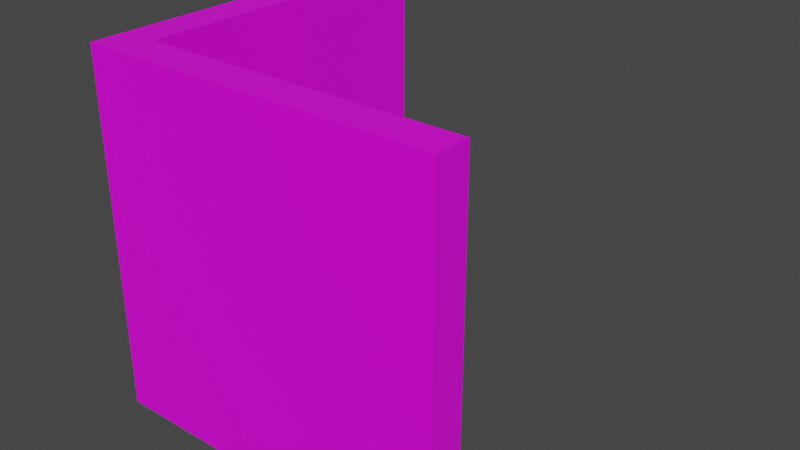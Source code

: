 # Source: corner.blend  (saved by Blender 2.80.75; exported with 4.5.12 LTS)
import bpy
from mathutils import Matrix  # noqa: F401  (used for matrix-valued properties, if any)

bpy.ops.wm.read_factory_settings(use_empty=True)
scene = bpy.context.scene
scene.name = 'Scene'

# ---- collections
col_collection = bpy.data.collections.new('Collection'); scene.collection.children.link(col_collection)

# ---- images (referenced by path relative to the original .blend; pixels are not part of the script)
import os
ASSET_DIR = os.environ.get("B2B_ASSET_DIR", "")  # directory of the original .blend (textures are referenced by path, not embedded)
HERE = os.path.dirname(os.path.abspath(__file__))  # packed textures are extracted next to this script under _unpacked/

def load_image(name, relpath, width, height, colorspace="sRGB"):
    """Load a texture the original file referenced (path relative to the .blend, or extracted next to this script)."""
    p = next((c for c in (os.path.join(HERE, relpath), os.path.join(ASSET_DIR, relpath)) if relpath and os.path.exists(c)), "")
    if p:
        img = bpy.data.images.load(p, check_existing=True)
        img.name = name
    else:  # same state as the original file: an image datablock whose file is absent (Cycles renders it pink)
        img = bpy.data.images.new(name, width, height)
        img.source = "FILE"
        img.filepath = "//" + (relpath or name)
    img.colorspace_settings.name = colorspace
    return img
img_texture_png = load_image('texture.png', 'texture.png', 1024, 1024, 'sRGB')

# ---- materials (node trees are filled in below, after node groups)
mat_material = bpy.data.materials.new('Material')
mat_material.alpha_threshold = 0.0
mat_material.use_transparent_shadow = False
mat_material.line_color = (0.0, 0.0, 0.0, 1.0)

# ---- material node trees
mat_material.use_nodes = True; mat_material.node_tree.nodes.clear()
_N = mat_material.node_tree.nodes; _L = mat_material.node_tree.links
n0 = _N.new('ShaderNodeOutputMaterial'); n0.name = 'Material Output'; n0.location = (300, 300)
n1 = _N.new('ShaderNodeBsdfPrincipled'); n1.name = 'Principled BSDF'; n1.location = (10, 300)
n1.distribution = 'GGX'
n1.subsurface_method = 'BURLEY'
n1.inputs[2].default_value = 0.4
n1.inputs[3].default_value = 1.45
n1.inputs[27].default_value = (0.0, 0.0, 0.0, 1.0)
n1.inputs[28].default_value = 1.0
n2 = _N.new('ShaderNodeTexImage'); n2.name = 'Image Texture'; n2.location = (-292, 295)
n2.image = img_texture_png
_L.new(n1.outputs[0], n0.inputs[0])
_L.new(n2.outputs[0], n1.inputs[0])
n0.is_active_output = True

# ---- world
world_world = bpy.data.worlds.new('World'); scene.world = world_world
world_world.use_nodes = True; world_world.node_tree.nodes.clear()
_N = world_world.node_tree.nodes; _L = world_world.node_tree.links
n0 = _N.new('ShaderNodeOutputWorld'); n0.name = 'World Output'; n0.location = (300, 300)
n1 = _N.new('ShaderNodeBackground'); n1.name = 'Background'; n1.location = (10, 300)
n1.inputs[0].default_value = (0.05088, 0.05088, 0.05088, 1.0)
_L.new(n1.outputs[0], n0.inputs[0])
n0.is_active_output = True
world_world.color = (0.05088, 0.05088, 0.05088)
world_world.use_sun_shadow = False
world_world.sun_shadow_jitter_overblur = 0.0

# ---- meshes
me_cube = bpy.data.meshes.new('Cube')
me_cube.from_pydata([(-1.0, 1.0, 1.0), (-1.0, 1.0, -1.0), (-1.0, -1.0, 1.0), (-1.0, -1.0, -1.0), (-0.8, 1.0, -1.0), (-0.8, -1.0, 1.0), (-0.8, -1.0, -1.0), (-0.8, 1.0, 1.0), (-1.0, -0.8, -1.0), (-1.0, -0.8, 1.0), (-0.8, -0.8, -1.0), (-0.8, -0.8, 1.0), (1.0, -0.8, -1.0), (1.0, -1.0, -1.0), (1.0, -1.0, 1.0), (1.0, -0.8, 1.0)], [], [(11, 9, 2, 5), (6, 5, 2, 3), (8, 9, 0, 1), (1, 0, 7, 4), (8, 10, 6, 3), (10, 11, 15, 12), (4, 7, 11, 10), (1, 4, 10, 8), (3, 2, 9, 8), (7, 0, 9, 11), (12, 15, 14, 13), (5, 6, 13, 14), (11, 5, 14, 15), (6, 10, 12, 13)])
_uv = me_cube.uv_layers.new(name='UVMap')
_uv.uv.foreach_set('vector', [0.07933, 0.9186, 0.07933, 0.9186, 0.07933, 0.9186, 0.07933, 0.9186, 0.07933, 0.9186, 0.07933, 0.9186, 0.07933, 0.9186, 0.07933, 0.9186, 0.07933, 0.9186, 0.07933, 0.9186, 0.07933, 0.9186, 0.07933, 0.9186, 0.07933, 0.9186, 0.07933, 0.9186, 0.07933, 0.9186, 0.07933, 0.9186, 0.07933, 0.9186, 0.07933, 0.9186, 0.07933, 0.9186, 0.07933, 0.9186, 0.07933, 0.9186, 0.07933, 0.9186, 0.07933, 0.9186, 0.07933, 0.9186, 0.07933, 0.9186, 0.07933, 0.9186, 0.07933, 0.9186, 0.07933, 0.9186, 0.07933, 0.9186, 0.07933, 0.9186, 0.07933, 0.9186, 0.07933, 0.9186, 0.07933, 0.9186, 0.07933, 0.9186, 0.07933, 0.9186, 0.07933, 0.9186, 0.07933, 0.9186, 0.07933, 0.9186, 0.07933, 0.9186, 0.07933, 0.9186, 0.07933, 0.9186, 0.07933, 0.9186, 0.07933, 0.9186, 0.07933, 0.9186, 0.07933, 0.9186, 0.07933, 0.9186, 0.07933, 0.9186, 0.07933, 0.9186, 0.07933, 0.9186, 0.07933, 0.9186, 0.07933, 0.9186, 0.07933, 0.9186, 0.07933, 0.9186, 0.07933, 0.9186, 0.07933, 0.9186, 0.07933, 0.9186])
_ca = me_cube.color_attributes.new('color', 'BYTE_COLOR', 'CORNER')
_ca.data.foreach_set('color', [0.03955, 0.0999, 0.2232, 1.0, 0.03955, 0.0999, 0.2232, 1.0, 0.03955, 0.0999, 0.2232, 1.0, 0.03955, 0.0999, 0.2232, 1.0, 0.03955, 0.0999, 0.2232, 1.0, 0.03955, 0.0999, 0.2232, 1.0, 0.03955, 0.0999, 0.2232, 1.0, 0.03955, 0.0999, 0.2232, 1.0, 0.03955, 0.0999, 0.2232, 1.0, 0.03955, 0.0999, 0.2232, 1.0, 0.03955, 0.0999, 0.2232, 1.0, 0.03955, 0.0999, 0.2232, 1.0, 0.03955, 0.0999, 0.2232, 1.0, 0.03955, 0.0999, 0.2232, 1.0, 0.03955, 0.0999, 0.2232, 1.0, 0.03955, 0.0999, 0.2232, 1.0, 0.03955, 0.0999, 0.2232, 1.0, 0.03955, 0.0999, 0.2232, 1.0, 0.03955, 0.0999, 0.2232, 1.0, 0.03955, 0.0999, 0.2232, 1.0, 0.03955, 0.0999, 0.2232, 1.0, 0.03955, 0.0999, 0.2232, 1.0, 0.03955, 0.0999, 0.2232, 1.0, 0.03955, 0.0999, 0.2232, 1.0, 0.03955, 0.0999, 0.2232, 1.0, 0.03955, 0.0999, 0.2232, 1.0, 0.03955, 0.0999, 0.2232, 1.0, 0.03955, 0.0999, 0.2232, 1.0, 0.03955, 0.0999, 0.2232, 1.0, 0.03955, 0.0999, 0.2232, 1.0, 0.03955, 0.0999, 0.2232, 1.0, 0.03955, 0.0999, 0.2232, 1.0, 0.03955, 0.0999, 0.2232, 1.0, 0.03955, 0.0999, 0.2232, 1.0, 0.03955, 0.0999, 0.2232, 1.0, 0.03955, 0.0999, 0.2232, 1.0, 0.03955, 0.0999, 0.2232, 1.0, 0.03955, 0.0999, 0.2232, 1.0, 0.03955, 0.0999, 0.2232, 1.0, 0.03955, 0.0999, 0.2232, 1.0, 0.03955, 0.0999, 0.2232, 1.0, 0.03955, 0.0999, 0.2232, 1.0, 0.03955, 0.0999, 0.2232, 1.0, 0.03955, 0.0999, 0.2232, 1.0, 0.03955, 0.0999, 0.2232, 1.0, 0.03955, 0.0999, 0.2232, 1.0, 0.03955, 0.0999, 0.2232, 1.0, 0.03955, 0.0999, 0.2232, 1.0, 0.03955, 0.0999, 0.2232, 1.0, 0.03955, 0.0999, 0.2232, 1.0, 0.03955, 0.0999, 0.2232, 1.0, 0.03955, 0.0999, 0.2232, 1.0, 0.03955, 0.0999, 0.2232, 1.0, 0.03955, 0.0999, 0.2232, 1.0, 0.03955, 0.0999, 0.2232, 1.0, 0.03955, 0.0999, 0.2232, 1.0])
me_cube.materials.append(mat_material)
me_cube.use_remesh_preserve_volume = False
me_cube.use_remesh_preserve_attributes = False
me_cube.use_mirror_vertex_groups = False
me_cube.update()

# ---- objects
ob_cube = bpy.data.objects.new('Cube', me_cube)

# ---- transforms, parenting, visibility, modifiers, constraints
ob_cube.location = (0.0, 0.0, 0.0)
ob_cube.scale = (0.5, 0.5, 0.5)
ob_cube.lock_rotations_4d = False
ob_cube.empty_display_type = 'ARROWS'
ob_cube.lineart.crease_threshold = 0.0

# ---- collection membership
col_collection.objects.link(ob_cube)

# ---- scene / render settings (as saved in the file)
scene.frame_start = 1; scene.frame_end = 250; scene.frame_set(1)
scene.render.engine = 'BLENDER_EEVEE_NEXT'
scene.cycles.use_denoising = False
scene.cycles.samples = 128
scene.cycles.sampling_pattern = 'TABULATED_SOBOL'
scene.cycles.use_adaptive_sampling = False
scene.cycles.use_light_tree = False
scene.view_settings.view_transform = 'Filmic'
bpy.context.view_layer.update()

# ---- added for rendering (the .blend has no active camera and no usable light): camera, sun
cam_auto = bpy.data.cameras.new('AutoCamera')
cam_auto.lens = 50.0
cam_auto.sensor_width = 36.0
cam_auto.clip_end = 1000.0
ob_auto_camera = bpy.data.objects.new('AutoCamera', cam_auto)
scene.collection.objects.link(ob_auto_camera)
ob_auto_camera.location = (1.60254, -1.92304, 1.28203)
ob_auto_camera.rotation_euler = (1.09748, -7.21219e-08, 0.694738)
scene.camera = ob_auto_camera
light_auto_sun = bpy.data.lights.new('AutoSun', 'SUN')
light_auto_sun.energy = 3.0
light_auto_sun.angle = 0.0523599
ob_auto_sun = bpy.data.objects.new('AutoSun', light_auto_sun)
scene.collection.objects.link(ob_auto_sun)
ob_auto_sun.rotation_euler = (0.872665, 0.174533, 0.523599)
bpy.context.view_layer.update()
